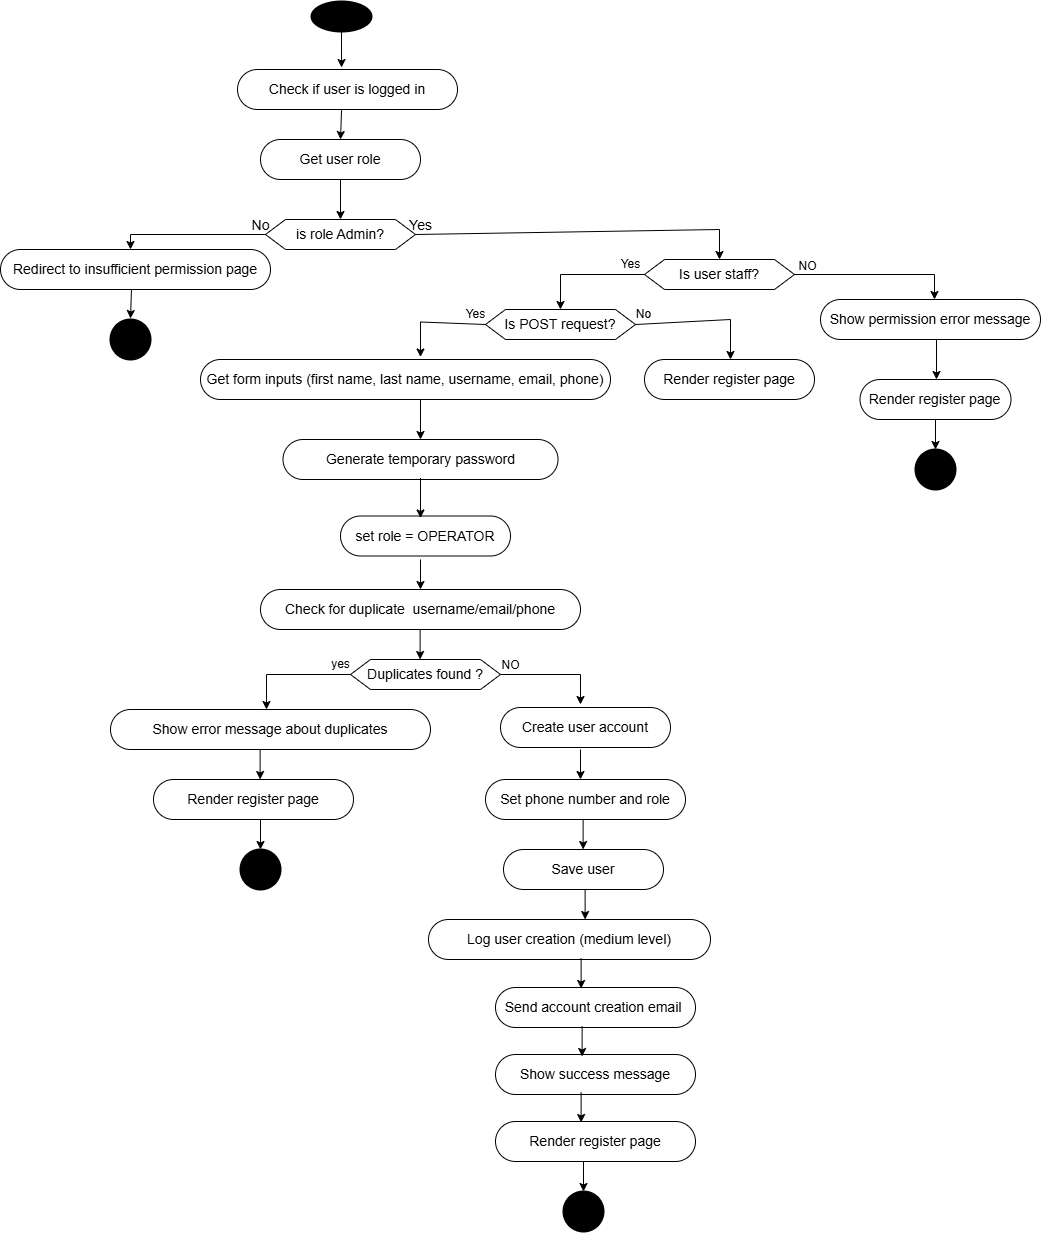

The diagram above was exported from draw.io. Its source (the exported page's mxGraphModel, read from the mxfile embedded in the PNG):
<mxGraphModel dx="1210" dy="2279" grid="1" gridSize="10" guides="1" tooltips="1" connect="1" arrows="1" fold="1" page="1" pageScale="1" pageWidth="827" pageHeight="1169" math="0" shadow="0">
  <root>
    <mxCell id="0" />
    <mxCell id="1" parent="0" />
    <mxCell id="wNs__B0eNk2y5WzHHpU0-1" value="" style="strokeWidth=2;html=1;shape=mxgraph.flowchart.start_1;whiteSpace=wrap;fillColor=#000000;fontSize=14;" vertex="1" parent="1">
      <mxGeometry x="1611" y="-40" width="60" height="30" as="geometry" />
    </mxCell>
    <mxCell id="wNs__B0eNk2y5WzHHpU0-2" value="&lt;font&gt;Check if user is logged in&lt;/font&gt;" style="rounded=1;whiteSpace=wrap;html=1;arcSize=50;fontSize=14;" vertex="1" parent="1">
      <mxGeometry x="1537" y="28" width="220" height="40" as="geometry" />
    </mxCell>
    <mxCell id="wNs__B0eNk2y5WzHHpU0-3" value="Get form inputs (first name, last name, username, email, phone)" style="rounded=1;whiteSpace=wrap;html=1;arcSize=50;fontSize=14;" vertex="1" parent="1">
      <mxGeometry x="1500" y="318" width="410" height="40" as="geometry" />
    </mxCell>
    <mxCell id="wNs__B0eNk2y5WzHHpU0-4" value="" style="endArrow=classic;html=1;rounded=0;exitX=0.5;exitY=1;exitDx=0;exitDy=0;exitPerimeter=0;entryX=0.473;entryY=-0.05;entryDx=0;entryDy=0;entryPerimeter=0;fontSize=14;" edge="1" parent="1" source="wNs__B0eNk2y5WzHHpU0-1" target="wNs__B0eNk2y5WzHHpU0-2">
      <mxGeometry width="50" height="50" relative="1" as="geometry">
        <mxPoint x="1580" y="258" as="sourcePoint" />
        <mxPoint x="1640" y="18" as="targetPoint" />
      </mxGeometry>
    </mxCell>
    <mxCell id="wNs__B0eNk2y5WzHHpU0-5" value="Get user role" style="rounded=1;whiteSpace=wrap;html=1;arcSize=50;fontSize=14;" vertex="1" parent="1">
      <mxGeometry x="1560" y="98" width="160" height="40" as="geometry" />
    </mxCell>
    <mxCell id="wNs__B0eNk2y5WzHHpU0-6" value="" style="endArrow=classic;html=1;rounded=0;exitX=0.473;exitY=1.015;exitDx=0;exitDy=0;entryX=0.5;entryY=0;entryDx=0;entryDy=0;exitPerimeter=0;fontSize=14;" edge="1" parent="1" source="wNs__B0eNk2y5WzHHpU0-2" target="wNs__B0eNk2y5WzHHpU0-5">
      <mxGeometry width="50" height="50" relative="1" as="geometry">
        <mxPoint x="1650" y="-2" as="sourcePoint" />
        <mxPoint x="1651" y="36" as="targetPoint" />
      </mxGeometry>
    </mxCell>
    <mxCell id="wNs__B0eNk2y5WzHHpU0-7" value="is role Admin?" style="shape=hexagon;perimeter=hexagonPerimeter2;whiteSpace=wrap;html=1;fixedSize=1;fontSize=14;" vertex="1" parent="1">
      <mxGeometry x="1565" y="178" width="150" height="30" as="geometry" />
    </mxCell>
    <mxCell id="wNs__B0eNk2y5WzHHpU0-8" value="" style="endArrow=classic;html=1;rounded=0;exitX=0.5;exitY=1;exitDx=0;exitDy=0;entryX=0.5;entryY=0;entryDx=0;entryDy=0;fontSize=14;" edge="1" parent="1" source="wNs__B0eNk2y5WzHHpU0-5" target="wNs__B0eNk2y5WzHHpU0-7">
      <mxGeometry width="50" height="50" relative="1" as="geometry">
        <mxPoint x="1646.5" y="138" as="sourcePoint" />
        <mxPoint x="1646.5" y="164" as="targetPoint" />
      </mxGeometry>
    </mxCell>
    <mxCell id="wNs__B0eNk2y5WzHHpU0-9" value="" style="endArrow=classic;html=1;rounded=0;exitX=0;exitY=0.5;exitDx=0;exitDy=0;fontSize=14;" edge="1" parent="1" source="wNs__B0eNk2y5WzHHpU0-7">
      <mxGeometry width="50" height="50" relative="1" as="geometry">
        <mxPoint x="1620" y="178" as="sourcePoint" />
        <mxPoint x="1430" y="208" as="targetPoint" />
        <Array as="points">
          <mxPoint x="1430" y="193" />
        </Array>
      </mxGeometry>
    </mxCell>
    <mxCell id="wNs__B0eNk2y5WzHHpU0-10" value="" style="endArrow=classic;html=1;rounded=0;exitX=1;exitY=0.5;exitDx=0;exitDy=0;entryX=0.5;entryY=0;entryDx=0;entryDy=0;fontSize=14;" edge="1" parent="1" source="wNs__B0eNk2y5WzHHpU0-7" target="wNs__B0eNk2y5WzHHpU0-16">
      <mxGeometry width="50" height="50" relative="1" as="geometry">
        <mxPoint x="1575" y="203" as="sourcePoint" />
        <mxPoint x="2020" y="193" as="targetPoint" />
        <Array as="points">
          <mxPoint x="2019" y="188" />
        </Array>
      </mxGeometry>
    </mxCell>
    <mxCell id="wNs__B0eNk2y5WzHHpU0-11" value="No" style="text;html=1;align=center;verticalAlign=middle;resizable=0;points=[];autosize=1;strokeColor=none;fillColor=none;fontSize=14;" vertex="1" parent="1">
      <mxGeometry x="1540" y="169" width="40" height="30" as="geometry" />
    </mxCell>
    <mxCell id="wNs__B0eNk2y5WzHHpU0-12" value="Yes" style="text;html=1;align=center;verticalAlign=middle;resizable=0;points=[];autosize=1;strokeColor=none;fillColor=none;fontSize=14;" vertex="1" parent="1">
      <mxGeometry x="1695" y="169" width="50" height="30" as="geometry" />
    </mxCell>
    <mxCell id="wNs__B0eNk2y5WzHHpU0-13" value="Redirect to insufficient permission page" style="rounded=1;whiteSpace=wrap;html=1;arcSize=50;fontSize=14;" vertex="1" parent="1">
      <mxGeometry x="1300" y="208" width="270" height="40" as="geometry" />
    </mxCell>
    <mxCell id="wNs__B0eNk2y5WzHHpU0-14" value="" style="endArrow=classic;html=1;rounded=0;exitX=0.473;exitY=1.015;exitDx=0;exitDy=0;entryX=0.5;entryY=0;entryDx=0;entryDy=0;exitPerimeter=0;fontSize=14;" edge="1" parent="1">
      <mxGeometry width="50" height="50" relative="1" as="geometry">
        <mxPoint x="1431" y="248" as="sourcePoint" />
        <mxPoint x="1430" y="277" as="targetPoint" />
      </mxGeometry>
    </mxCell>
    <mxCell id="wNs__B0eNk2y5WzHHpU0-15" value="" style="strokeWidth=2;html=1;shape=mxgraph.flowchart.start_2;whiteSpace=wrap;fillColor=#000000;fontSize=14;" vertex="1" parent="1">
      <mxGeometry x="1410" y="278" width="40" height="40" as="geometry" />
    </mxCell>
    <mxCell id="wNs__B0eNk2y5WzHHpU0-16" value="Is user staff?" style="shape=hexagon;perimeter=hexagonPerimeter2;whiteSpace=wrap;html=1;fixedSize=1;fontSize=14;" vertex="1" parent="1">
      <mxGeometry x="1944" y="218" width="150" height="30" as="geometry" />
    </mxCell>
    <mxCell id="wNs__B0eNk2y5WzHHpU0-17" value="" style="endArrow=classic;html=1;rounded=0;exitX=1;exitY=0.5;exitDx=0;exitDy=0;entryX=0.5;entryY=0;entryDx=0;entryDy=0;fontSize=14;" edge="1" parent="1" source="wNs__B0eNk2y5WzHHpU0-16">
      <mxGeometry width="50" height="50" relative="1" as="geometry">
        <mxPoint x="1930" y="233" as="sourcePoint" />
        <mxPoint x="2234" y="258" as="targetPoint" />
        <Array as="points">
          <mxPoint x="2234" y="233" />
        </Array>
      </mxGeometry>
    </mxCell>
    <mxCell id="wNs__B0eNk2y5WzHHpU0-18" value="Show permission error message" style="rounded=1;whiteSpace=wrap;html=1;arcSize=50;fontSize=14;" vertex="1" parent="1">
      <mxGeometry x="2120" y="258" width="220" height="40" as="geometry" />
    </mxCell>
    <mxCell id="wNs__B0eNk2y5WzHHpU0-19" value="" style="endArrow=classic;html=1;rounded=0;exitX=0.5;exitY=1;exitDx=0;exitDy=0;entryX=0.5;entryY=0;entryDx=0;entryDy=0;fontSize=14;" edge="1" parent="1">
      <mxGeometry width="50" height="50" relative="1" as="geometry">
        <mxPoint x="2236" y="298" as="sourcePoint" />
        <mxPoint x="2236" y="338" as="targetPoint" />
      </mxGeometry>
    </mxCell>
    <mxCell id="wNs__B0eNk2y5WzHHpU0-20" value="Render register page" style="rounded=1;whiteSpace=wrap;html=1;arcSize=50;fontSize=14;" vertex="1" parent="1">
      <mxGeometry x="2159.5" y="338" width="151" height="40" as="geometry" />
    </mxCell>
    <mxCell id="wNs__B0eNk2y5WzHHpU0-21" value="Is POST request?" style="shape=hexagon;perimeter=hexagonPerimeter2;whiteSpace=wrap;html=1;fixedSize=1;fontSize=14;" vertex="1" parent="1">
      <mxGeometry x="1785" y="268" width="150" height="30" as="geometry" />
    </mxCell>
    <mxCell id="wNs__B0eNk2y5WzHHpU0-22" value="" style="endArrow=classic;html=1;rounded=0;entryX=0.5;entryY=0;entryDx=0;entryDy=0;fontSize=14;" edge="1" parent="1" source="wNs__B0eNk2y5WzHHpU0-16" target="wNs__B0eNk2y5WzHHpU0-21">
      <mxGeometry width="50" height="50" relative="1" as="geometry">
        <mxPoint x="1995" y="243" as="sourcePoint" />
        <mxPoint x="1860" y="258" as="targetPoint" />
        <Array as="points">
          <mxPoint x="1860" y="233" />
        </Array>
      </mxGeometry>
    </mxCell>
    <mxCell id="wNs__B0eNk2y5WzHHpU0-23" value="Render register page" style="rounded=1;whiteSpace=wrap;html=1;arcSize=50;fontSize=14;" vertex="1" parent="1">
      <mxGeometry x="1944" y="318" width="170" height="40" as="geometry" />
    </mxCell>
    <mxCell id="wNs__B0eNk2y5WzHHpU0-24" value="" style="endArrow=classic;html=1;rounded=0;exitX=1;exitY=0.5;exitDx=0;exitDy=0;entryX=0.5;entryY=0;entryDx=0;entryDy=0;fontSize=14;" edge="1" parent="1" source="wNs__B0eNk2y5WzHHpU0-21">
      <mxGeometry width="50" height="50" relative="1" as="geometry">
        <mxPoint x="1890" y="293" as="sourcePoint" />
        <mxPoint x="2030" y="318" as="targetPoint" />
        <Array as="points">
          <mxPoint x="2030" y="278" />
        </Array>
      </mxGeometry>
    </mxCell>
    <mxCell id="wNs__B0eNk2y5WzHHpU0-25" value="Generate temporary password" style="rounded=1;whiteSpace=wrap;html=1;arcSize=50;fontSize=14;" vertex="1" parent="1">
      <mxGeometry x="1582.5" y="398" width="275" height="40" as="geometry" />
    </mxCell>
    <mxCell id="wNs__B0eNk2y5WzHHpU0-26" value="set role = OPERATOR" style="rounded=1;whiteSpace=wrap;html=1;arcSize=50;fontSize=14;" vertex="1" parent="1">
      <mxGeometry x="1640" y="474.5" width="170" height="40" as="geometry" />
    </mxCell>
    <mxCell id="wNs__B0eNk2y5WzHHpU0-27" value="" style="endArrow=classic;html=1;rounded=0;entryX=0.5;entryY=0;entryDx=0;entryDy=0;fontSize=14;" edge="1" parent="1" target="wNs__B0eNk2y5WzHHpU0-25">
      <mxGeometry width="50" height="50" relative="1" as="geometry">
        <mxPoint x="1720" y="358" as="sourcePoint" />
        <mxPoint x="1719.5" y="387" as="targetPoint" />
      </mxGeometry>
    </mxCell>
    <mxCell id="wNs__B0eNk2y5WzHHpU0-28" value="" style="endArrow=classic;html=1;rounded=0;entryX=0.5;entryY=0;entryDx=0;entryDy=0;fontSize=14;" edge="1" parent="1">
      <mxGeometry width="50" height="50" relative="1" as="geometry">
        <mxPoint x="1720" y="436.5" as="sourcePoint" />
        <mxPoint x="1720" y="476.5" as="targetPoint" />
      </mxGeometry>
    </mxCell>
    <mxCell id="wNs__B0eNk2y5WzHHpU0-29" value="" style="endArrow=classic;html=1;rounded=0;entryX=0.5;entryY=0;entryDx=0;entryDy=0;exitX=0;exitY=0.5;exitDx=0;exitDy=0;fontSize=14;" edge="1" parent="1" source="wNs__B0eNk2y5WzHHpU0-21">
      <mxGeometry width="50" height="50" relative="1" as="geometry">
        <mxPoint x="1804" y="280.5" as="sourcePoint" />
        <mxPoint x="1720" y="315.5" as="targetPoint" />
        <Array as="points">
          <mxPoint x="1720" y="280.5" />
        </Array>
      </mxGeometry>
    </mxCell>
    <mxCell id="wNs__B0eNk2y5WzHHpU0-30" value="Check for duplicate&amp;nbsp; username/email/phone" style="rounded=1;whiteSpace=wrap;html=1;arcSize=50;fontSize=14;" vertex="1" parent="1">
      <mxGeometry x="1560" y="548" width="320" height="40" as="geometry" />
    </mxCell>
    <mxCell id="wNs__B0eNk2y5WzHHpU0-31" value="" style="endArrow=classic;html=1;rounded=0;entryX=0.5;entryY=0;entryDx=0;entryDy=0;fontSize=14;" edge="1" parent="1">
      <mxGeometry width="50" height="50" relative="1" as="geometry">
        <mxPoint x="1720" y="518" as="sourcePoint" />
        <mxPoint x="1720" y="548" as="targetPoint" />
      </mxGeometry>
    </mxCell>
    <mxCell id="wNs__B0eNk2y5WzHHpU0-32" value="Duplicates found ?" style="shape=hexagon;perimeter=hexagonPerimeter2;whiteSpace=wrap;html=1;fixedSize=1;fontSize=14;" vertex="1" parent="1">
      <mxGeometry x="1650" y="618" width="150" height="30" as="geometry" />
    </mxCell>
    <mxCell id="wNs__B0eNk2y5WzHHpU0-33" value="" style="endArrow=classic;html=1;rounded=0;entryX=0.5;entryY=0;entryDx=0;entryDy=0;fontSize=14;" edge="1" parent="1">
      <mxGeometry width="50" height="50" relative="1" as="geometry">
        <mxPoint x="1719.62" y="588" as="sourcePoint" />
        <mxPoint x="1719.62" y="618" as="targetPoint" />
      </mxGeometry>
    </mxCell>
    <mxCell id="wNs__B0eNk2y5WzHHpU0-34" value="" style="endArrow=classic;html=1;rounded=0;entryX=0.5;entryY=0;entryDx=0;entryDy=0;fontSize=14;" edge="1" parent="1">
      <mxGeometry width="50" height="50" relative="1" as="geometry">
        <mxPoint x="1650" y="633" as="sourcePoint" />
        <mxPoint x="1566" y="668" as="targetPoint" />
        <Array as="points">
          <mxPoint x="1566" y="633" />
        </Array>
      </mxGeometry>
    </mxCell>
    <mxCell id="wNs__B0eNk2y5WzHHpU0-35" value="" style="endArrow=classic;html=1;rounded=0;entryX=0.5;entryY=0;entryDx=0;entryDy=0;exitX=1;exitY=0.5;exitDx=0;exitDy=0;fontSize=14;" edge="1" parent="1" source="wNs__B0eNk2y5WzHHpU0-32">
      <mxGeometry width="50" height="50" relative="1" as="geometry">
        <mxPoint x="1964" y="628" as="sourcePoint" />
        <mxPoint x="1880" y="663" as="targetPoint" />
        <Array as="points">
          <mxPoint x="1880" y="633" />
        </Array>
      </mxGeometry>
    </mxCell>
    <mxCell id="wNs__B0eNk2y5WzHHpU0-36" value="Show error message about duplicates" style="rounded=1;whiteSpace=wrap;html=1;arcSize=50;fontSize=14;" vertex="1" parent="1">
      <mxGeometry x="1410" y="668" width="320" height="40" as="geometry" />
    </mxCell>
    <mxCell id="wNs__B0eNk2y5WzHHpU0-37" value="Create user account" style="rounded=1;whiteSpace=wrap;html=1;arcSize=50;fontSize=14;" vertex="1" parent="1">
      <mxGeometry x="1800" y="666" width="170" height="40" as="geometry" />
    </mxCell>
    <mxCell id="wNs__B0eNk2y5WzHHpU0-38" value="Set phone number and role" style="rounded=1;whiteSpace=wrap;html=1;arcSize=50;fontSize=14;" vertex="1" parent="1">
      <mxGeometry x="1785" y="738" width="200" height="40" as="geometry" />
    </mxCell>
    <mxCell id="wNs__B0eNk2y5WzHHpU0-39" value="Save user" style="rounded=1;whiteSpace=wrap;html=1;arcSize=50;fontSize=14;" vertex="1" parent="1">
      <mxGeometry x="1803" y="808" width="160" height="40" as="geometry" />
    </mxCell>
    <mxCell id="wNs__B0eNk2y5WzHHpU0-40" value="Log user creation (medium level)" style="rounded=1;whiteSpace=wrap;html=1;arcSize=50;fontSize=14;" vertex="1" parent="1">
      <mxGeometry x="1728" y="878" width="282" height="40" as="geometry" />
    </mxCell>
    <mxCell id="wNs__B0eNk2y5WzHHpU0-41" value="Send account creation email&amp;nbsp;" style="rounded=1;whiteSpace=wrap;html=1;arcSize=50;fontSize=14;" vertex="1" parent="1">
      <mxGeometry x="1795" y="946" width="200" height="40" as="geometry" />
    </mxCell>
    <mxCell id="wNs__B0eNk2y5WzHHpU0-42" value="Show success message" style="rounded=1;whiteSpace=wrap;html=1;arcSize=50;fontSize=14;" vertex="1" parent="1">
      <mxGeometry x="1795" y="1013" width="200" height="40" as="geometry" />
    </mxCell>
    <mxCell id="wNs__B0eNk2y5WzHHpU0-43" value="Render register page" style="rounded=1;whiteSpace=wrap;html=1;arcSize=50;fontSize=14;" vertex="1" parent="1">
      <mxGeometry x="1795" y="1080" width="200" height="40" as="geometry" />
    </mxCell>
    <mxCell id="wNs__B0eNk2y5WzHHpU0-44" value="" style="endArrow=classic;html=1;rounded=0;entryX=0.5;entryY=0;entryDx=0;entryDy=0;fontSize=14;" edge="1" parent="1">
      <mxGeometry width="50" height="50" relative="1" as="geometry">
        <mxPoint x="1880" y="708" as="sourcePoint" />
        <mxPoint x="1880" y="738" as="targetPoint" />
      </mxGeometry>
    </mxCell>
    <mxCell id="wNs__B0eNk2y5WzHHpU0-45" value="" style="endArrow=classic;html=1;rounded=0;entryX=0.5;entryY=0;entryDx=0;entryDy=0;fontSize=14;" edge="1" parent="1">
      <mxGeometry width="50" height="50" relative="1" as="geometry">
        <mxPoint x="1882.62" y="778" as="sourcePoint" />
        <mxPoint x="1882.62" y="808" as="targetPoint" />
      </mxGeometry>
    </mxCell>
    <mxCell id="wNs__B0eNk2y5WzHHpU0-46" value="" style="endArrow=classic;html=1;rounded=0;entryX=0.5;entryY=0;entryDx=0;entryDy=0;fontSize=14;" edge="1" parent="1">
      <mxGeometry width="50" height="50" relative="1" as="geometry">
        <mxPoint x="1884.62" y="848" as="sourcePoint" />
        <mxPoint x="1884.62" y="878" as="targetPoint" />
      </mxGeometry>
    </mxCell>
    <mxCell id="wNs__B0eNk2y5WzHHpU0-47" value="" style="endArrow=classic;html=1;rounded=0;entryX=0.5;entryY=0;entryDx=0;entryDy=0;fontSize=14;" edge="1" parent="1">
      <mxGeometry width="50" height="50" relative="1" as="geometry">
        <mxPoint x="1880.62" y="917" as="sourcePoint" />
        <mxPoint x="1880.62" y="947" as="targetPoint" />
      </mxGeometry>
    </mxCell>
    <mxCell id="wNs__B0eNk2y5WzHHpU0-48" value="" style="endArrow=classic;html=1;rounded=0;entryX=0.5;entryY=0;entryDx=0;entryDy=0;fontSize=14;" edge="1" parent="1">
      <mxGeometry width="50" height="50" relative="1" as="geometry">
        <mxPoint x="1881.62" y="985" as="sourcePoint" />
        <mxPoint x="1881.62" y="1015" as="targetPoint" />
      </mxGeometry>
    </mxCell>
    <mxCell id="wNs__B0eNk2y5WzHHpU0-49" value="" style="endArrow=classic;html=1;rounded=0;entryX=0.5;entryY=0;entryDx=0;entryDy=0;fontSize=14;" edge="1" parent="1">
      <mxGeometry width="50" height="50" relative="1" as="geometry">
        <mxPoint x="1880.62" y="1051" as="sourcePoint" />
        <mxPoint x="1880.62" y="1081" as="targetPoint" />
      </mxGeometry>
    </mxCell>
    <mxCell id="wNs__B0eNk2y5WzHHpU0-50" value="yes" style="text;html=1;align=center;verticalAlign=middle;resizable=0;points=[];autosize=1;strokeColor=none;fillColor=none;" vertex="1" parent="1">
      <mxGeometry x="1620" y="608" width="40" height="30" as="geometry" />
    </mxCell>
    <mxCell id="wNs__B0eNk2y5WzHHpU0-51" value="NO" style="text;html=1;align=center;verticalAlign=middle;resizable=0;points=[];autosize=1;strokeColor=none;fillColor=none;" vertex="1" parent="1">
      <mxGeometry x="1790" y="609" width="40" height="30" as="geometry" />
    </mxCell>
    <mxCell id="wNs__B0eNk2y5WzHHpU0-52" value="Render register page" style="rounded=1;whiteSpace=wrap;html=1;arcSize=50;fontSize=14;" vertex="1" parent="1">
      <mxGeometry x="1453" y="738" width="200" height="40" as="geometry" />
    </mxCell>
    <mxCell id="wNs__B0eNk2y5WzHHpU0-53" value="" style="endArrow=classic;html=1;rounded=0;entryX=0.5;entryY=0;entryDx=0;entryDy=0;fontSize=14;" edge="1" parent="1">
      <mxGeometry width="50" height="50" relative="1" as="geometry">
        <mxPoint x="1559.63" y="708" as="sourcePoint" />
        <mxPoint x="1559.63" y="738" as="targetPoint" />
      </mxGeometry>
    </mxCell>
    <mxCell id="wNs__B0eNk2y5WzHHpU0-54" value="" style="endArrow=classic;html=1;rounded=0;entryX=0.5;entryY=0;entryDx=0;entryDy=0;fontSize=14;" edge="1" parent="1">
      <mxGeometry width="50" height="50" relative="1" as="geometry">
        <mxPoint x="1560" y="778" as="sourcePoint" />
        <mxPoint x="1560" y="808" as="targetPoint" />
      </mxGeometry>
    </mxCell>
    <mxCell id="wNs__B0eNk2y5WzHHpU0-55" value="" style="strokeWidth=2;html=1;shape=mxgraph.flowchart.start_2;whiteSpace=wrap;fillColor=#000000;fontSize=14;" vertex="1" parent="1">
      <mxGeometry x="1540" y="808" width="40" height="40" as="geometry" />
    </mxCell>
    <mxCell id="wNs__B0eNk2y5WzHHpU0-56" value="Yes" style="text;html=1;align=center;verticalAlign=middle;resizable=0;points=[];autosize=1;strokeColor=none;fillColor=none;" vertex="1" parent="1">
      <mxGeometry x="1755" y="258" width="40" height="30" as="geometry" />
    </mxCell>
    <mxCell id="wNs__B0eNk2y5WzHHpU0-57" value="No" style="text;html=1;align=center;verticalAlign=middle;resizable=0;points=[];autosize=1;strokeColor=none;fillColor=none;" vertex="1" parent="1">
      <mxGeometry x="1923" y="258" width="40" height="30" as="geometry" />
    </mxCell>
    <mxCell id="wNs__B0eNk2y5WzHHpU0-58" value="" style="endArrow=classic;html=1;rounded=0;entryX=0.5;entryY=0;entryDx=0;entryDy=0;fontSize=14;" edge="1" parent="1">
      <mxGeometry width="50" height="50" relative="1" as="geometry">
        <mxPoint x="1883" y="1120" as="sourcePoint" />
        <mxPoint x="1883" y="1150" as="targetPoint" />
      </mxGeometry>
    </mxCell>
    <mxCell id="wNs__B0eNk2y5WzHHpU0-59" value="" style="strokeWidth=2;html=1;shape=mxgraph.flowchart.start_2;whiteSpace=wrap;fillColor=#000000;fontSize=14;" vertex="1" parent="1">
      <mxGeometry x="1863" y="1150" width="40" height="40" as="geometry" />
    </mxCell>
    <mxCell id="wNs__B0eNk2y5WzHHpU0-60" value="NO" style="text;html=1;align=center;verticalAlign=middle;resizable=0;points=[];autosize=1;strokeColor=none;fillColor=none;" vertex="1" parent="1">
      <mxGeometry x="2087" y="210" width="40" height="30" as="geometry" />
    </mxCell>
    <mxCell id="wNs__B0eNk2y5WzHHpU0-61" value="Yes" style="text;html=1;align=center;verticalAlign=middle;resizable=0;points=[];autosize=1;strokeColor=none;fillColor=none;" vertex="1" parent="1">
      <mxGeometry x="1910" y="208" width="40" height="30" as="geometry" />
    </mxCell>
    <mxCell id="wNs__B0eNk2y5WzHHpU0-62" value="" style="endArrow=classic;html=1;rounded=0;entryX=0.5;entryY=0;entryDx=0;entryDy=0;fontSize=14;" edge="1" parent="1">
      <mxGeometry width="50" height="50" relative="1" as="geometry">
        <mxPoint x="2235" y="378" as="sourcePoint" />
        <mxPoint x="2235" y="408" as="targetPoint" />
      </mxGeometry>
    </mxCell>
    <mxCell id="wNs__B0eNk2y5WzHHpU0-63" value="" style="strokeWidth=2;html=1;shape=mxgraph.flowchart.start_2;whiteSpace=wrap;fillColor=#000000;fontSize=14;" vertex="1" parent="1">
      <mxGeometry x="2215" y="408" width="40" height="40" as="geometry" />
    </mxCell>
  </root>
</mxGraphModel>